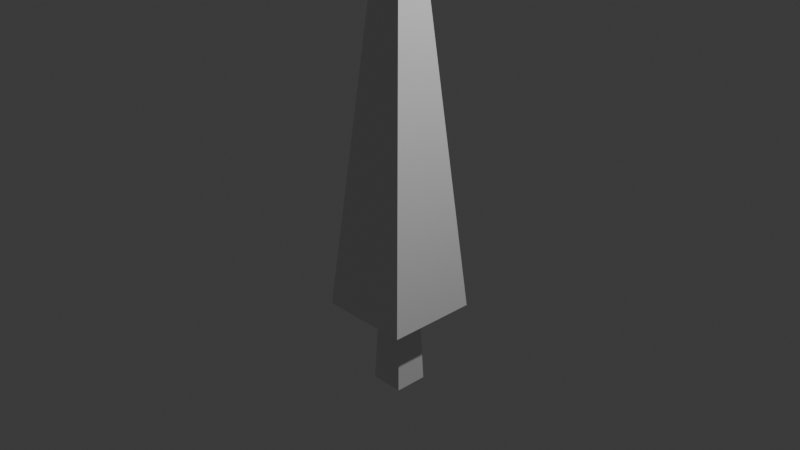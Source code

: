 # Source: Sword.blend  (saved by Blender 4.2.66; exported with 4.5.12 LTS)
import bpy
from mathutils import Matrix  # noqa: F401  (used for matrix-valued properties, if any)

bpy.ops.wm.read_factory_settings(use_empty=True)
scene = bpy.context.scene
scene.name = 'Scene'

# ---- collections
col_collection = bpy.data.collections.new('Collection'); scene.collection.children.link(col_collection)

# ---- materials (node trees are filled in below, after node groups)
mat_material = bpy.data.materials.new('Material')
mat_material.alpha_threshold = 0.0
mat_material.use_transparent_shadow = False
mat_material.roughness = 0.5
mat_material.line_color = (0.0, 0.0, 0.0, 1.0)

# ---- material node trees
mat_material.use_nodes = True; mat_material.node_tree.nodes.clear()
_N = mat_material.node_tree.nodes; _L = mat_material.node_tree.links
n0 = _N.new('ShaderNodeOutputMaterial'); n0.name = 'Material Output'; n0.location = (300, 300)
n1 = _N.new('ShaderNodeBsdfPrincipled'); n1.name = 'Principled BSDF'; n1.location = (10, 300)
n1.inputs[3].default_value = 1.45
_L.new(n1.outputs[0], n0.inputs[0])
n0.is_active_output = True

# ---- world
world_world = bpy.data.worlds.new('World'); scene.world = world_world
world_world.use_nodes = True; world_world.node_tree.nodes.clear()
_N = world_world.node_tree.nodes; _L = world_world.node_tree.links
n0 = _N.new('ShaderNodeOutputWorld'); n0.name = 'World Output'; n0.location = (300, 300)
n1 = _N.new('ShaderNodeBackground'); n1.name = 'Background'; n1.location = (10, 300)
n1.inputs[0].default_value = (0.05088, 0.05088, 0.05088, 1.0)
_L.new(n1.outputs[0], n0.inputs[0])
n0.is_active_output = True
world_world.color = (0.05088, 0.05088, 0.05088)
world_world.sun_shadow_jitter_overblur = 0.0

# ---- cameras
cam_camera = bpy.data.cameras.new('Camera')
cam_camera.clip_end = 100.0
cam_camera.ortho_scale = 7.314

# ---- lights
light_light = bpy.data.lights.new('Light', 'POINT')
light_light.energy = 1000.0
light_light.shadow_soft_size = 0.1

# ---- meshes
me_cube = bpy.data.meshes.new('Cube')
me_cube.from_pydata([(0.0, 0.0, 4.503), (0.5014, 0.5014, -1.0), (0.5014, -0.5014, -1.0), (-0.5014, 0.5014, -1.0), (-0.5014, -0.5014, -1.0), (0.0, 0.0, 3.049), (0.185, 0.185, -1.918), (0.185, -0.185, -1.918), (-0.185, 0.185, -1.918), (-0.185, -0.185, -1.918)], [], [(2, 0, 4), (4, 0, 3), (3, 1, 2, 4), (1, 0, 2), (3, 0, 1), (7, 5, 9), (9, 5, 8), (8, 6, 7, 9), (6, 5, 7), (8, 5, 6)])
_uv = me_cube.uv_layers.new(name='UVMap')
_uv.uv.foreach_set('vector', [0.375, 0.75, 0.625, 1.0, 0.375, 1.0, 0.375, 0.0, 0.625, 0.25, 0.375, 0.25, 0.125, 0.5, 0.375, 0.5, 0.375, 0.75, 0.125, 0.75, 0.375, 0.5, 0.625, 0.75, 0.375, 0.75, 0.375, 0.25, 0.625, 0.5, 0.375, 0.5, 0.375, 0.75, 0.625, 1.0, 0.375, 1.0, 0.375, 0.0, 0.625, 0.25, 0.375, 0.25, 0.125, 0.5, 0.375, 0.5, 0.375, 0.75, 0.125, 0.75, 0.375, 0.5, 0.625, 0.75, 0.375, 0.75, 0.375, 0.25, 0.625, 0.5, 0.375, 0.5])
me_cube.materials.append(mat_material)
me_cube.use_mirror_vertex_groups = False
me_cube.update()

# ---- objects
ob_cube = bpy.data.objects.new('Cube', me_cube)
ob_light = bpy.data.objects.new('Light', light_light)
ob_camera = bpy.data.objects.new('Camera', cam_camera)

# ---- transforms, parenting, visibility, modifiers, constraints
ob_cube.location = (0.0, 0.0, 0.0)
ob_cube.lock_rotations_4d = False
ob_cube.empty_display_type = 'ARROWS'
ob_cube.lineart.crease_threshold = 0.0
ob_light.location = (4.076, 1.005, 5.904)
ob_light.rotation_euler = (0.6503, 0.05522, 1.866)
ob_light.lock_rotations_4d = False
ob_light.empty_display_type = 'ARROWS'
ob_light.color = (0.0, 0.0, 0.0, 0.0)
ob_light.lineart.crease_threshold = 0.0
ob_camera.location = (7.359, -6.926, 4.958)
ob_camera.rotation_euler = (1.109, 0.0, 0.8149)
ob_camera.lock_rotations_4d = False
ob_camera.empty_display_type = 'ARROWS'
ob_camera.color = (0.0, 0.0, 0.0, 0.0)
ob_camera.display_type = 'WIRE'
ob_camera.lineart.crease_threshold = 0.0

# ---- collection membership
col_collection.objects.link(ob_cube)
col_collection.objects.link(ob_light)
col_collection.objects.link(ob_camera)

# ---- scene / render settings (as saved in the file)
scene.camera = ob_camera
scene.frame_start = 1; scene.frame_end = 250; scene.frame_set(1)
scene.render.engine = 'BLENDER_EEVEE_NEXT'
bpy.context.view_layer.update()
